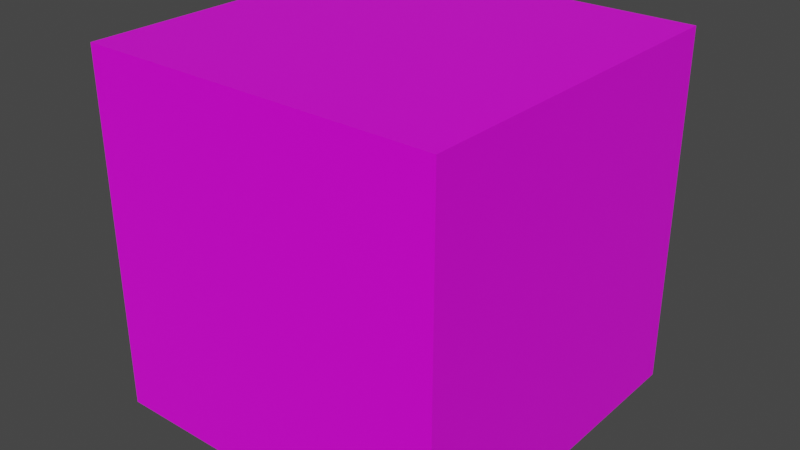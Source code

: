 # Source: Block.blend  (saved by Blender 2.80.75; exported with 4.5.12 LTS)
import bpy
from mathutils import Matrix  # noqa: F401  (used for matrix-valued properties, if any)

bpy.ops.wm.read_factory_settings(use_empty=True)
scene = bpy.context.scene
scene.name = 'Scene'

# ---- collections
col_collection = bpy.data.collections.new('Collection'); scene.collection.children.link(col_collection)

# ---- images (referenced by path relative to the original .blend; pixels are not part of the script)
import os
ASSET_DIR = os.environ.get("B2B_ASSET_DIR", "")  # directory of the original .blend (textures are referenced by path, not embedded)
HERE = os.path.dirname(os.path.abspath(__file__))  # packed textures are extracted next to this script under _unpacked/

def load_image(name, relpath, width, height, colorspace="sRGB"):
    """Load a texture the original file referenced (path relative to the .blend, or extracted next to this script)."""
    p = next((c for c in (os.path.join(HERE, relpath), os.path.join(ASSET_DIR, relpath)) if relpath and os.path.exists(c)), "")
    if p:
        img = bpy.data.images.load(p, check_existing=True)
        img.name = name
    else:  # same state as the original file: an image datablock whose file is absent (Cycles renders it pink)
        img = bpy.data.images.new(name, width, height)
        img.source = "FILE"
        img.filepath = "//" + (relpath or name)
    img.colorspace_settings.name = colorspace
    return img
img_dirt_png = load_image('Dirt.png', 'Dirt.png', 1024, 1024, 'sRGB')

# ---- materials (node trees are filled in below, after node groups)
mat_material = bpy.data.materials.new('Material')
mat_material.alpha_threshold = 0.0
mat_material.use_transparent_shadow = False
mat_material.line_color = (0.0, 0.0, 0.0, 1.0)

# ---- material node trees
mat_material.use_nodes = True; mat_material.node_tree.nodes.clear()
_N = mat_material.node_tree.nodes; _L = mat_material.node_tree.links
n0 = _N.new('ShaderNodeBsdfPrincipled'); n0.name = 'Principled BSDF'; n0.location = (10, 300)
n0.distribution = 'GGX'
n0.subsurface_method = 'BURLEY'
n0.inputs[2].default_value = 0.4
n0.inputs[3].default_value = 1.45
n0.inputs[27].default_value = (0.0, 0.0, 0.0, 1.0)
n0.inputs[28].default_value = 1.0
n1 = _N.new('ShaderNodeTexImage'); n1.name = 'Image Texture'; n1.location = (-474, 223)
n1.image = img_dirt_png
n2 = _N.new('ShaderNodeOutputMaterial'); n2.name = 'Material Output'; n2.location = (466, 286)
_L.new(n0.outputs[0], n2.inputs[0])
_L.new(n1.outputs[0], n0.inputs[0])
n2.is_active_output = True

# ---- world
world_world = bpy.data.worlds.new('World'); scene.world = world_world
world_world.use_nodes = True; world_world.node_tree.nodes.clear()
_N = world_world.node_tree.nodes; _L = world_world.node_tree.links
n0 = _N.new('ShaderNodeOutputWorld'); n0.name = 'World Output'; n0.location = (300, 300)
n1 = _N.new('ShaderNodeBackground'); n1.name = 'Background'; n1.location = (10, 300)
n1.inputs[0].default_value = (0.05088, 0.05088, 0.05088, 1.0)
_L.new(n1.outputs[0], n0.inputs[0])
n0.is_active_output = True
world_world.color = (0.05088, 0.05088, 0.05088)
world_world.use_sun_shadow = False
world_world.sun_shadow_jitter_overblur = 0.0

# ---- meshes
me_cube = bpy.data.meshes.new('Cube')
me_cube.from_pydata([(1.0, 1.0, 1.0), (1.0, 1.0, -1.0), (1.0, -1.0, 1.0), (1.0, -1.0, -1.0), (-1.0, 1.0, 1.0), (-1.0, 1.0, -1.0), (-1.0, -1.0, 1.0), (-1.0, -1.0, -1.0)], [], [(0, 4, 6, 2), (3, 2, 6, 7), (7, 6, 4, 5), (5, 1, 3, 7), (1, 0, 2, 3), (5, 4, 0, 1)])
_uv = me_cube.uv_layers.new(name='UVMap')
_uv.uv.foreach_set('vector', [0.6251, 0.5001, 0.6249, 0.7501, 0.3749, 0.7499, 0.3751, 0.4999, 0.125, 0.5, 0.375, 0.5, 0.375, 0.75, 0.125, 0.75, 0.375, 0.9996, 0.375, 0.7496, 0.625, 0.7496, 0.625, 0.9996, 0.3751, 0.2501, 0.3749, 7.276e-05, 0.6249, -7.272e-05, 0.6251, 0.2499, 0.625, 0.25, 0.625, 0.5, 0.375, 0.5, 0.375, 0.25, 0.8753, 0.7497, 0.6253, 0.7503, 0.6247, 0.5003, 0.8747, 0.4997])
me_cube.materials.append(mat_material)
me_cube.use_remesh_preserve_volume = False
me_cube.use_remesh_preserve_attributes = False
me_cube.use_mirror_vertex_groups = False
me_cube.update()

# ---- objects
ob_cube = bpy.data.objects.new('Cube', me_cube)

# ---- transforms, parenting, visibility, modifiers, constraints
ob_cube.location = (0.0, 0.0, 0.0)
ob_cube.rotation_euler = (-1.571, -0.0, 0.0)
ob_cube.lock_rotations_4d = False
ob_cube.empty_display_type = 'ARROWS'
ob_cube.lineart.crease_threshold = 0.0

# ---- collection membership
col_collection.objects.link(ob_cube)

# ---- scene / render settings (as saved in the file)
scene.frame_start = 1; scene.frame_end = 250; scene.frame_set(1)
scene.render.engine = 'BLENDER_EEVEE_NEXT'
scene.cycles.use_denoising = False
scene.cycles.samples = 128
scene.cycles.sampling_pattern = 'TABULATED_SOBOL'
scene.cycles.use_adaptive_sampling = False
scene.cycles.use_light_tree = False
scene.view_settings.view_transform = 'Filmic'
bpy.context.view_layer.update()

# ---- added for rendering (the .blend has no active camera and no usable light): camera, sun
cam_auto = bpy.data.cameras.new('AutoCamera')
cam_auto.lens = 50.0
cam_auto.sensor_width = 36.0
cam_auto.clip_end = 1000.0
ob_auto_camera = bpy.data.objects.new('AutoCamera', cam_auto)
scene.collection.objects.link(ob_auto_camera)
ob_auto_camera.location = (3.20507, -3.84609, 2.56406)
ob_auto_camera.rotation_euler = (1.09748, -7.21219e-08, 0.694738)
scene.camera = ob_auto_camera
light_auto_sun = bpy.data.lights.new('AutoSun', 'SUN')
light_auto_sun.energy = 3.0
light_auto_sun.angle = 0.0523599
ob_auto_sun = bpy.data.objects.new('AutoSun', light_auto_sun)
scene.collection.objects.link(ob_auto_sun)
ob_auto_sun.rotation_euler = (0.872665, 0.174533, 0.523599)
bpy.context.view_layer.update()
